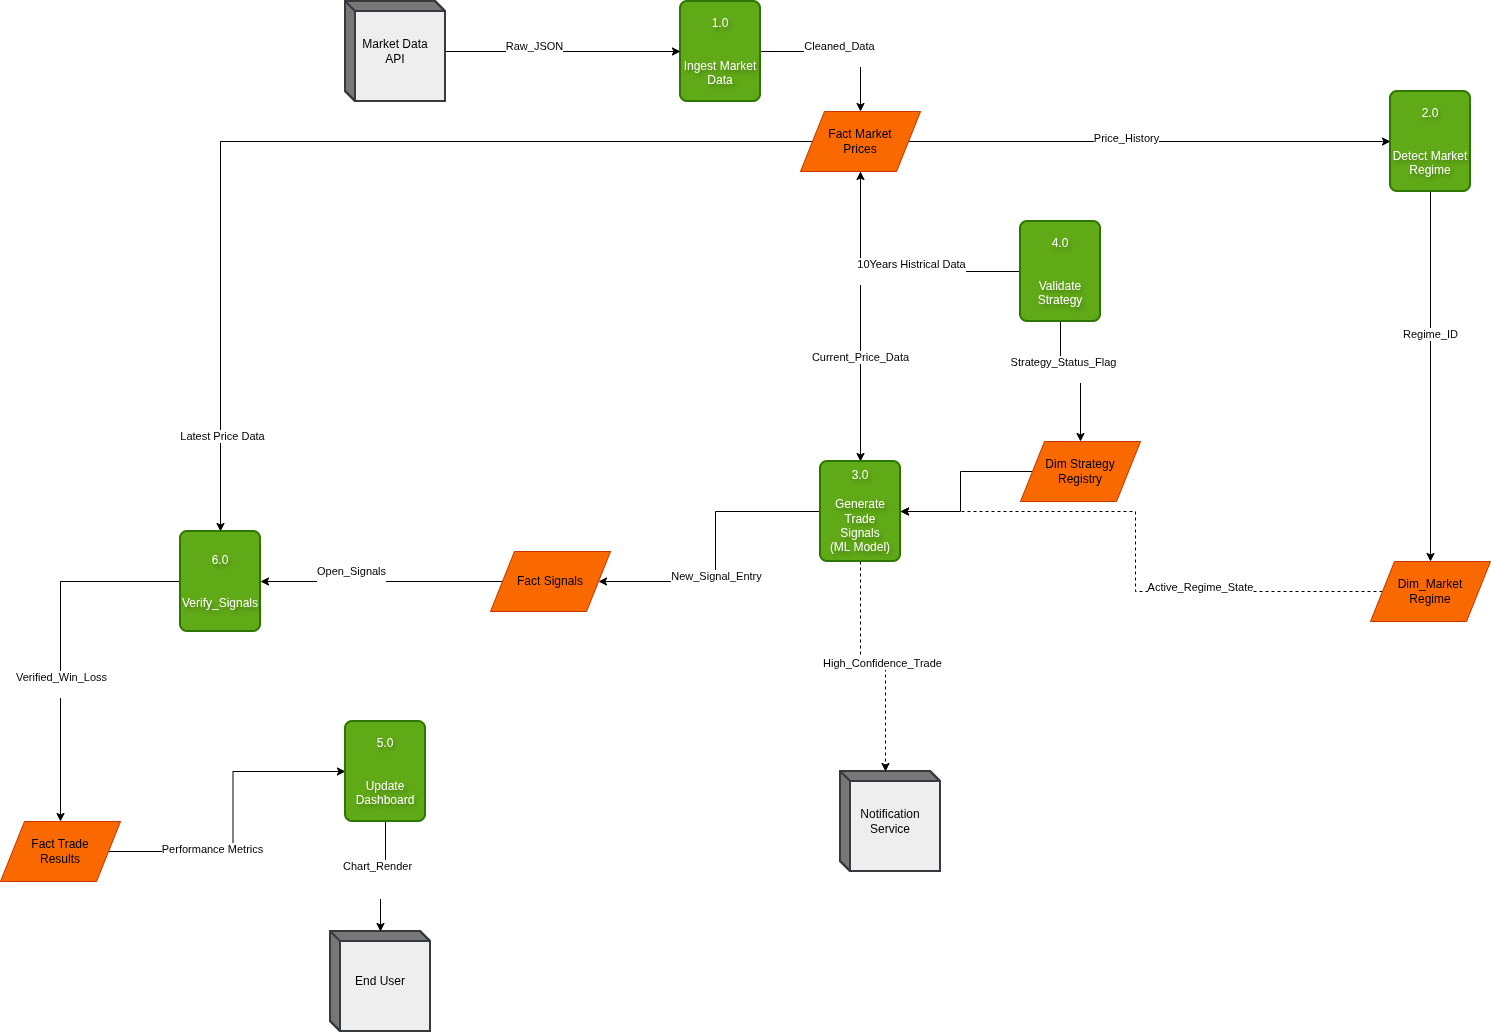

The diagram above was exported from draw.io. Its source (the exported page's mxGraphModel, read from the mxfile embedded in the PNG):
<mxGraphModel dx="552" dy="823" grid="0" gridSize="10" guides="1" tooltips="1" connect="1" arrows="1" fold="1" page="0" pageScale="1" pageWidth="850" pageHeight="1100" math="0" shadow="0">
  <root>
    <mxCell id="0" />
    <mxCell id="1" parent="0" />
    <mxCell id="YKrOn9Ec77IXZarpQ398-1" edge="1" parent="1" source="YKrOn9Ec77IXZarpQ398-3" style="edgeStyle=orthogonalEdgeStyle;rounded=0;orthogonalLoop=1;jettySize=auto;html=1;strokeColor=light-dark(#000000,#FFFFFF);" target="YKrOn9Ec77IXZarpQ398-13">
      <mxGeometry relative="1" as="geometry" />
    </mxCell>
    <mxCell id="YKrOn9Ec77IXZarpQ398-2" connectable="0" parent="YKrOn9Ec77IXZarpQ398-1" style="edgeLabel;html=1;align=center;verticalAlign=middle;resizable=0;points=[];" value="Cleaned_Data&lt;div&gt;&lt;br&gt;&lt;/div&gt;" vertex="1">
      <mxGeometry relative="1" x="-0.0198" y="-1" as="geometry">
        <mxPoint as="offset" />
      </mxGeometry>
    </mxCell>
    <mxCell id="YKrOn9Ec77IXZarpQ398-3" parent="1" style="rounded=1;whiteSpace=wrap;html=1;absoluteArcSize=1;arcSize=14;strokeWidth=2;fillColor=#60a917;fontColor=light-dark(#FFFFFF,#FFFFFF);strokeColor=#2D7600;textShadow=1;" value="1.0&lt;div&gt;&lt;br&gt;&lt;/div&gt;&lt;div&gt;&lt;br&gt;&lt;div&gt;Ingest Market&lt;/div&gt;&lt;div&gt;Data&lt;/div&gt;&lt;/div&gt;" vertex="1">
      <mxGeometry height="100" width="80" x="710" y="30" as="geometry" />
    </mxCell>
    <mxCell id="YKrOn9Ec77IXZarpQ398-4" edge="1" parent="1" source="YKrOn9Ec77IXZarpQ398-6" style="edgeStyle=orthogonalEdgeStyle;rounded=0;orthogonalLoop=1;jettySize=auto;html=1;strokeColor=light-dark(#000000,#FFFFFF);" target="YKrOn9Ec77IXZarpQ398-3">
      <mxGeometry relative="1" as="geometry" />
    </mxCell>
    <mxCell id="YKrOn9Ec77IXZarpQ398-5" connectable="0" parent="YKrOn9Ec77IXZarpQ398-4" style="edgeLabel;html=1;align=center;verticalAlign=middle;resizable=0;points=[];" value="Raw_JSON&lt;div&gt;&lt;br&gt;&lt;/div&gt;" vertex="1">
      <mxGeometry relative="1" x="-0.2552" y="-1" as="geometry">
        <mxPoint as="offset" />
      </mxGeometry>
    </mxCell>
    <mxCell id="YKrOn9Ec77IXZarpQ398-6" parent="1" style="html=1;whiteSpace=wrap;shape=mxgraph.dfd.externalEntity;fillColor=light-dark(#EEEEEE,#D5D5D5);strokeColor=#36393d;fontColor=light-dark(#000000,#000000);strokeWidth=2;" value="Market Data&lt;div&gt;API&lt;/div&gt;" vertex="1">
      <mxGeometry height="100" width="100" x="375" y="30" as="geometry" />
    </mxCell>
    <mxCell id="YKrOn9Ec77IXZarpQ398-7" edge="1" parent="1" source="YKrOn9Ec77IXZarpQ398-13" style="edgeStyle=orthogonalEdgeStyle;rounded=0;orthogonalLoop=1;jettySize=auto;html=1;entryX=0;entryY=0.5;entryDx=0;entryDy=0;strokeColor=light-dark(#000000,#FFFFFF);" target="YKrOn9Ec77IXZarpQ398-46">
      <mxGeometry relative="1" as="geometry" />
    </mxCell>
    <mxCell id="YKrOn9Ec77IXZarpQ398-8" connectable="0" parent="YKrOn9Ec77IXZarpQ398-7" style="edgeLabel;html=1;align=center;verticalAlign=middle;resizable=0;points=[];" value="Price_History&lt;div&gt;&lt;br&gt;&lt;/div&gt;" vertex="1">
      <mxGeometry relative="1" x="-0.099" y="-3" as="geometry">
        <mxPoint as="offset" />
      </mxGeometry>
    </mxCell>
    <mxCell id="YKrOn9Ec77IXZarpQ398-9" edge="1" parent="1" source="YKrOn9Ec77IXZarpQ398-13" style="edgeStyle=orthogonalEdgeStyle;rounded=0;orthogonalLoop=1;jettySize=auto;html=1;strokeColor=light-dark(#000000,#FFFFFF);" target="YKrOn9Ec77IXZarpQ398-29">
      <mxGeometry relative="1" as="geometry" />
    </mxCell>
    <mxCell id="YKrOn9Ec77IXZarpQ398-10" connectable="0" parent="YKrOn9Ec77IXZarpQ398-9" style="edgeLabel;html=1;align=center;verticalAlign=middle;resizable=0;points=[];" value="Latest Price Data" vertex="1">
      <mxGeometry relative="1" x="0.8049" y="1" as="geometry">
        <mxPoint as="offset" />
      </mxGeometry>
    </mxCell>
    <mxCell id="YKrOn9Ec77IXZarpQ398-11" edge="1" parent="1" source="YKrOn9Ec77IXZarpQ398-13" style="edgeStyle=orthogonalEdgeStyle;rounded=0;orthogonalLoop=1;jettySize=auto;html=1;" target="YKrOn9Ec77IXZarpQ398-43">
      <mxGeometry relative="1" as="geometry" />
    </mxCell>
    <mxCell id="YKrOn9Ec77IXZarpQ398-12" connectable="0" parent="YKrOn9Ec77IXZarpQ398-11" style="edgeLabel;html=1;align=center;verticalAlign=middle;resizable=0;points=[];" value="Current_Price_Data" vertex="1">
      <mxGeometry relative="1" x="0.2759" y="-1" as="geometry">
        <mxPoint as="offset" />
      </mxGeometry>
    </mxCell>
    <mxCell id="YKrOn9Ec77IXZarpQ398-13" parent="1" style="shape=parallelogram;perimeter=parallelogramPerimeter;whiteSpace=wrap;html=1;dashed=0;fillColor=#fa6800;strokeColor=#C73500;fontColor=#000000;" value="Fact Market&lt;div&gt;Prices&lt;/div&gt;" vertex="1">
      <mxGeometry height="60" width="120" x="830" y="140" as="geometry" />
    </mxCell>
    <mxCell id="YKrOn9Ec77IXZarpQ398-14" parent="1" style="html=1;whiteSpace=wrap;shape=mxgraph.dfd.externalEntity;fillColor=light-dark(#EEEEEE,#D5D5D5);strokeColor=#36393d;fontColor=light-dark(#000000,#000000);strokeWidth=2;" value="End User" vertex="1">
      <mxGeometry height="100" width="100" x="360" y="960" as="geometry" />
    </mxCell>
    <mxCell id="YKrOn9Ec77IXZarpQ398-15" parent="1" style="html=1;whiteSpace=wrap;shape=mxgraph.dfd.externalEntity;fillColor=light-dark(#EEEEEE,#D5D5D5);strokeColor=#36393d;fontColor=light-dark(#000000,#000000);strokeWidth=2;" value="Notification Service" vertex="1">
      <mxGeometry height="100" width="100" x="870" y="800" as="geometry" />
    </mxCell>
    <mxCell id="YKrOn9Ec77IXZarpQ398-16" edge="1" parent="1" source="YKrOn9Ec77IXZarpQ398-17" style="edgeStyle=orthogonalEdgeStyle;rounded=0;orthogonalLoop=1;jettySize=auto;html=1;strokeColor=light-dark(#000000,#FFFFFF);" target="YKrOn9Ec77IXZarpQ398-43">
      <mxGeometry relative="1" as="geometry">
        <mxPoint x="660.0000000000005" y="590" as="targetPoint" />
      </mxGeometry>
    </mxCell>
    <mxCell id="YKrOn9Ec77IXZarpQ398-17" parent="1" style="shape=parallelogram;perimeter=parallelogramPerimeter;whiteSpace=wrap;html=1;dashed=0;fillColor=#fa6800;strokeColor=#C73500;fontColor=#000000;" value="Dim Strategy&lt;div&gt;Registry&lt;/div&gt;" vertex="1">
      <mxGeometry height="60" width="120" x="1050" y="470" as="geometry" />
    </mxCell>
    <mxCell id="YKrOn9Ec77IXZarpQ398-18" edge="1" parent="1" source="YKrOn9Ec77IXZarpQ398-20" style="edgeStyle=orthogonalEdgeStyle;rounded=0;orthogonalLoop=1;jettySize=auto;html=1;" target="YKrOn9Ec77IXZarpQ398-32">
      <mxGeometry relative="1" as="geometry" />
    </mxCell>
    <mxCell id="YKrOn9Ec77IXZarpQ398-19" connectable="0" parent="YKrOn9Ec77IXZarpQ398-18" style="edgeLabel;html=1;align=center;verticalAlign=middle;resizable=0;points=[];" value="Performance Metrics" vertex="1">
      <mxGeometry relative="1" x="-0.3544" y="3" as="geometry">
        <mxPoint x="1" as="offset" />
      </mxGeometry>
    </mxCell>
    <mxCell id="YKrOn9Ec77IXZarpQ398-20" parent="1" style="shape=parallelogram;perimeter=parallelogramPerimeter;whiteSpace=wrap;html=1;dashed=0;fillColor=#fa6800;strokeColor=#C73500;fontColor=#000000;" value="Fact Trade&lt;div&gt;Results&lt;/div&gt;" vertex="1">
      <mxGeometry height="60" width="120" x="30" y="850" as="geometry" />
    </mxCell>
    <mxCell id="YKrOn9Ec77IXZarpQ398-21" edge="1" parent="1" source="YKrOn9Ec77IXZarpQ398-23" style="edgeStyle=orthogonalEdgeStyle;rounded=0;orthogonalLoop=1;jettySize=auto;html=1;strokeColor=light-dark(#000000,#FFFFFF);" target="YKrOn9Ec77IXZarpQ398-29">
      <mxGeometry relative="1" as="geometry" />
    </mxCell>
    <mxCell id="YKrOn9Ec77IXZarpQ398-22" connectable="0" parent="YKrOn9Ec77IXZarpQ398-21" style="edgeLabel;html=1;align=center;verticalAlign=middle;resizable=0;points=[];" value="Open_Signals&lt;div&gt;&lt;br&gt;&lt;/div&gt;" vertex="1">
      <mxGeometry relative="1" x="0.2574" y="-4" as="geometry">
        <mxPoint as="offset" />
      </mxGeometry>
    </mxCell>
    <mxCell id="YKrOn9Ec77IXZarpQ398-23" parent="1" style="shape=parallelogram;perimeter=parallelogramPerimeter;whiteSpace=wrap;html=1;dashed=0;fillColor=#fa6800;strokeColor=#C73500;fontColor=#000000;" value="Fact Signals" vertex="1">
      <mxGeometry height="60" width="120" x="520" y="580" as="geometry" />
    </mxCell>
    <mxCell id="YKrOn9Ec77IXZarpQ398-24" edge="1" parent="1" source="YKrOn9Ec77IXZarpQ398-26" style="edgeStyle=orthogonalEdgeStyle;rounded=0;orthogonalLoop=1;jettySize=auto;html=1;entryX=1;entryY=0.5;entryDx=0;entryDy=0;strokeColor=light-dark(#000000,#FFFFFF);dashed=1;" target="YKrOn9Ec77IXZarpQ398-43">
      <mxGeometry relative="1" as="geometry" />
    </mxCell>
    <mxCell id="YKrOn9Ec77IXZarpQ398-25" connectable="0" parent="YKrOn9Ec77IXZarpQ398-24" style="edgeLabel;html=1;align=center;verticalAlign=middle;resizable=0;points=[];" value="Active_Regime_State&lt;div&gt;&lt;br&gt;&lt;/div&gt;" vertex="1">
      <mxGeometry relative="1" x="-0.3476" y="2" as="geometry">
        <mxPoint as="offset" />
      </mxGeometry>
    </mxCell>
    <mxCell id="YKrOn9Ec77IXZarpQ398-26" parent="1" style="shape=parallelogram;perimeter=parallelogramPerimeter;whiteSpace=wrap;html=1;dashed=0;fillColor=#fa6800;strokeColor=#C73500;fontColor=#000000;" value="Dim_Market&lt;div&gt;Regime&lt;/div&gt;" vertex="1">
      <mxGeometry height="60" width="120" x="1400" y="590" as="geometry" />
    </mxCell>
    <mxCell id="YKrOn9Ec77IXZarpQ398-27" edge="1" parent="1" source="YKrOn9Ec77IXZarpQ398-29" style="edgeStyle=orthogonalEdgeStyle;rounded=0;orthogonalLoop=1;jettySize=auto;html=1;entryX=0.5;entryY=0;entryDx=0;entryDy=0;strokeColor=light-dark(#000000,#FFFFFF);" target="YKrOn9Ec77IXZarpQ398-20">
      <mxGeometry relative="1" as="geometry" />
    </mxCell>
    <mxCell id="YKrOn9Ec77IXZarpQ398-28" connectable="0" parent="YKrOn9Ec77IXZarpQ398-27" style="edgeLabel;html=1;align=center;verticalAlign=middle;resizable=0;points=[];" value="Verified_Win_Loss&lt;div&gt;&lt;br&gt;&lt;/div&gt;" vertex="1">
      <mxGeometry relative="1" x="0.2357" as="geometry">
        <mxPoint as="offset" />
      </mxGeometry>
    </mxCell>
    <mxCell id="YKrOn9Ec77IXZarpQ398-29" parent="1" style="rounded=1;whiteSpace=wrap;html=1;absoluteArcSize=1;arcSize=14;strokeWidth=2;fillColor=#60a917;fontColor=light-dark(#FFFFFF,#FFFFFF);strokeColor=#2D7600;textShadow=1;" value="6.0&lt;div&gt;&lt;br&gt;&lt;/div&gt;&lt;div&gt;&lt;br&gt;&lt;/div&gt;&lt;div&gt;Verify_Signals&lt;/div&gt;" vertex="1">
      <mxGeometry height="100" width="80" x="210" y="560" as="geometry" />
    </mxCell>
    <mxCell id="YKrOn9Ec77IXZarpQ398-30" edge="1" parent="1" source="YKrOn9Ec77IXZarpQ398-32" style="edgeStyle=orthogonalEdgeStyle;rounded=0;orthogonalLoop=1;jettySize=auto;html=1;strokeColor=light-dark(#000000,#FFFFFF);" target="YKrOn9Ec77IXZarpQ398-14">
      <mxGeometry relative="1" as="geometry" />
    </mxCell>
    <mxCell id="YKrOn9Ec77IXZarpQ398-31" connectable="0" parent="YKrOn9Ec77IXZarpQ398-30" style="edgeLabel;html=1;align=center;verticalAlign=middle;resizable=0;points=[];" value="Chart_Render&lt;div&gt;&lt;br&gt;&lt;div&gt;&lt;br&gt;&lt;/div&gt;&lt;/div&gt;" vertex="1">
      <mxGeometry relative="1" x="0.0747" y="-4" as="geometry">
        <mxPoint as="offset" />
      </mxGeometry>
    </mxCell>
    <mxCell id="YKrOn9Ec77IXZarpQ398-32" parent="1" style="rounded=1;whiteSpace=wrap;html=1;absoluteArcSize=1;arcSize=14;strokeWidth=2;fillColor=#60a917;fontColor=light-dark(#FFFFFF,#FFFFFF);strokeColor=#2D7600;textShadow=1;" value="5.0&lt;div&gt;&lt;br&gt;&lt;/div&gt;&lt;div&gt;&lt;br&gt;&lt;/div&gt;&lt;div&gt;Update&lt;/div&gt;&lt;div&gt;Dashboard&lt;/div&gt;" vertex="1">
      <mxGeometry height="100" width="80" x="375" y="750" as="geometry" />
    </mxCell>
    <mxCell id="YKrOn9Ec77IXZarpQ398-33" edge="1" parent="1" source="YKrOn9Ec77IXZarpQ398-38" style="edgeStyle=orthogonalEdgeStyle;rounded=0;orthogonalLoop=1;jettySize=auto;html=1;entryX=0.5;entryY=1;entryDx=0;entryDy=0;strokeColor=light-dark(#000000,#FFFFFF);" target="YKrOn9Ec77IXZarpQ398-13">
      <mxGeometry relative="1" as="geometry" />
    </mxCell>
    <mxCell id="YKrOn9Ec77IXZarpQ398-34" connectable="0" parent="YKrOn9Ec77IXZarpQ398-33" style="edgeLabel;html=1;align=center;verticalAlign=middle;resizable=0;points=[];" value="10Years Histrical Data&lt;div&gt;&lt;br&gt;&lt;/div&gt;" vertex="1">
      <mxGeometry relative="1" x="-0.1546" y="-1" as="geometry">
        <mxPoint as="offset" />
      </mxGeometry>
    </mxCell>
    <mxCell id="YKrOn9Ec77IXZarpQ398-35" edge="1" parent="1" source="YKrOn9Ec77IXZarpQ398-38" style="edgeStyle=orthogonalEdgeStyle;rounded=0;orthogonalLoop=1;jettySize=auto;html=1;strokeColor=light-dark(#000000,#FFFFFF);" target="YKrOn9Ec77IXZarpQ398-17">
      <mxGeometry relative="1" as="geometry" />
    </mxCell>
    <mxCell id="YKrOn9Ec77IXZarpQ398-36" connectable="0" parent="YKrOn9Ec77IXZarpQ398-35" style="edgeLabel;html=1;align=center;verticalAlign=middle;resizable=0;points=[];" value="&lt;span style=&quot;color: rgba(0, 0, 0, 0); font-family: monospace; font-size: 0px; text-align: start; background-color: rgb(27, 29, 30);&quot;&gt;%3CmxGraphModel%3E%3Croot%3E%3CmxCell%20id%3D%220%22%2F%3E%3CmxCell%20id%3D%221%22%20parent%3D%220%22%2F%3E%3CmxCell%20id%3D%222%22%20connectable%3D%220%22%20parent%3D%221%22%20style%3D%22edgeLabel%3Bhtml%3D1%3Balign%3Dcenter%3BverticalAlign%3Dmiddle%3Bresizable%3D0%3Bpoints%3D%5B%5D%3B%22%20value%3D%22Strategy_Status_Flag%26lt%3Bdiv%26gt%3B%26lt%3Bbr%26gt%3B%26lt%3B%2Fdiv%26gt%3B%22%20vertex%3D%221%22%3E%3CmxGeometry%20x%3D%221055%22%20y%3D%22388.0000000000002%22%20as%3D%22geometry%22%2F%3E%3C%2FmxCell%3E%3C%2Froot%3E%3C%2FmxGraphModel%3s&lt;/span&gt;" vertex="1">
      <mxGeometry relative="1" x="-0.1929" as="geometry">
        <mxPoint as="offset" />
      </mxGeometry>
    </mxCell>
    <mxCell id="YKrOn9Ec77IXZarpQ398-37" connectable="0" parent="YKrOn9Ec77IXZarpQ398-35" style="edgeLabel;html=1;align=center;verticalAlign=middle;resizable=0;points=[];" value="Strategy_Status_Flag&lt;div&gt;&lt;br&gt;&lt;/div&gt;" vertex="1">
      <mxGeometry relative="1" x="-0.3357" y="2" as="geometry">
        <mxPoint as="offset" />
      </mxGeometry>
    </mxCell>
    <mxCell id="YKrOn9Ec77IXZarpQ398-38" parent="1" style="rounded=1;whiteSpace=wrap;html=1;absoluteArcSize=1;arcSize=14;strokeWidth=2;fillColor=#60a917;fontColor=light-dark(#FFFFFF,#FFFFFF);strokeColor=#2D7600;textShadow=1;" value="4.0&lt;div&gt;&lt;br&gt;&lt;/div&gt;&lt;div&gt;&lt;br&gt;&lt;/div&gt;&lt;div&gt;Validate Strategy&lt;/div&gt;" vertex="1">
      <mxGeometry height="100" width="80" x="1050" y="250" as="geometry" />
    </mxCell>
    <mxCell id="YKrOn9Ec77IXZarpQ398-39" edge="1" parent="1" source="YKrOn9Ec77IXZarpQ398-43" style="edgeStyle=orthogonalEdgeStyle;rounded=0;orthogonalLoop=1;jettySize=auto;html=1;strokeColor=light-dark(#000000,#FFFFFF);" target="YKrOn9Ec77IXZarpQ398-23">
      <mxGeometry relative="1" as="geometry" />
    </mxCell>
    <mxCell id="YKrOn9Ec77IXZarpQ398-40" connectable="0" parent="YKrOn9Ec77IXZarpQ398-39" style="edgeLabel;html=1;align=center;verticalAlign=middle;resizable=0;points=[];" value="New_Signal_Entry" vertex="1">
      <mxGeometry relative="1" x="0.1556" as="geometry">
        <mxPoint as="offset" />
      </mxGeometry>
    </mxCell>
    <mxCell id="YKrOn9Ec77IXZarpQ398-41" edge="1" parent="1" source="YKrOn9Ec77IXZarpQ398-43" style="edgeStyle=orthogonalEdgeStyle;rounded=0;orthogonalLoop=1;jettySize=auto;html=1;entryX=0;entryY=0;entryDx=45;entryDy=0;entryPerimeter=0;dashed=1;" target="YKrOn9Ec77IXZarpQ398-15">
      <mxGeometry relative="1" as="geometry">
        <mxPoint x="965.0000000000005" y="782.0699999999999" as="targetPoint" />
      </mxGeometry>
    </mxCell>
    <mxCell id="YKrOn9Ec77IXZarpQ398-42" connectable="0" parent="YKrOn9Ec77IXZarpQ398-41" style="edgeLabel;html=1;align=center;verticalAlign=middle;resizable=0;points=[];" value="High_Confidence_Trade" vertex="1">
      <mxGeometry relative="1" x="0.0703" y="4" as="geometry">
        <mxPoint as="offset" />
      </mxGeometry>
    </mxCell>
    <mxCell id="YKrOn9Ec77IXZarpQ398-43" parent="1" style="rounded=1;whiteSpace=wrap;html=1;absoluteArcSize=1;arcSize=14;strokeWidth=2;fillColor=#60a917;fontColor=light-dark(#FFFFFF,#FFFFFF);strokeColor=#2D7600;textShadow=1;" value="3.0&lt;div&gt;&lt;br&gt;&lt;/div&gt;&lt;div&gt;Generate Trade&lt;/div&gt;&lt;div&gt;Signals&lt;/div&gt;&lt;div&gt;(ML Model)&lt;/div&gt;" vertex="1">
      <mxGeometry height="100" width="80" x="850" y="489.9999999999999" as="geometry" />
    </mxCell>
    <mxCell id="YKrOn9Ec77IXZarpQ398-44" edge="1" parent="1" source="YKrOn9Ec77IXZarpQ398-46" style="edgeStyle=orthogonalEdgeStyle;rounded=0;orthogonalLoop=1;jettySize=auto;html=1;strokeColor=light-dark(#000000,#FFFFFF);" target="YKrOn9Ec77IXZarpQ398-26">
      <mxGeometry relative="1" as="geometry" />
    </mxCell>
    <mxCell id="YKrOn9Ec77IXZarpQ398-45" connectable="0" parent="YKrOn9Ec77IXZarpQ398-44" style="edgeLabel;html=1;align=center;verticalAlign=middle;resizable=0;points=[];" value="Regime_ID" vertex="1">
      <mxGeometry relative="1" x="-0.2308" y="-1" as="geometry">
        <mxPoint as="offset" />
      </mxGeometry>
    </mxCell>
    <mxCell id="YKrOn9Ec77IXZarpQ398-46" parent="1" style="rounded=1;whiteSpace=wrap;html=1;absoluteArcSize=1;arcSize=14;strokeWidth=2;fillColor=#60a917;fontColor=light-dark(#FFFFFF,#FFFFFF);strokeColor=#2D7600;textShadow=1;" value="2.0&lt;div&gt;&lt;br&gt;&lt;/div&gt;&lt;div&gt;&lt;br&gt;&lt;/div&gt;&lt;div&gt;Detect Market&lt;/div&gt;&lt;div&gt;Regime&lt;/div&gt;" vertex="1">
      <mxGeometry height="100" width="80" x="1420" y="120" as="geometry" />
    </mxCell>
  </root>
</mxGraphModel>